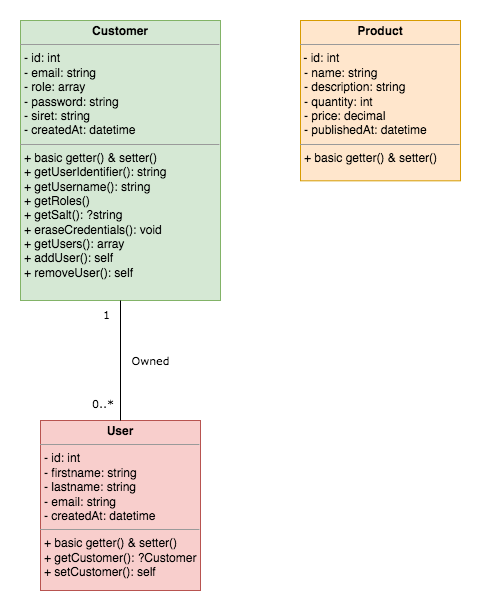

The diagram above was exported from draw.io. Its source (the exported page's mxGraphModel, read from the mxfile embedded in the PNG):
<mxGraphModel dx="-361" dy="1915" grid="1" gridSize="10" guides="1" tooltips="1" connect="1" arrows="1" fold="1" page="1" pageScale="1" pageWidth="827" pageHeight="1169" math="0" shadow="0">
  <root>
    <object label="" username="" id="WIyWlLk6GJQsqaUBKTNV-0">
      <mxCell />
    </object>
    <mxCell id="WIyWlLk6GJQsqaUBKTNV-1" parent="WIyWlLk6GJQsqaUBKTNV-0" />
    <mxCell id="ycg0weA_bOF6gm8kXY_V-13" value="&lt;p style=&quot;margin: 0px ; margin-top: 4px ; text-align: center&quot;&gt;&lt;b&gt;Customer&lt;/b&gt;&lt;/p&gt;&lt;hr size=&quot;1&quot;&gt;&lt;p style=&quot;margin: 0px ; margin-left: 4px&quot;&gt;- id: int&lt;/p&gt;&lt;p style=&quot;margin: 0px ; margin-left: 4px&quot;&gt;- email: string&lt;/p&gt;&lt;p style=&quot;margin: 0px 0px 0px 4px&quot;&gt;- role: array&lt;/p&gt;&lt;p style=&quot;margin: 0px ; margin-left: 4px&quot;&gt;&lt;span&gt;- password: string&lt;/span&gt;&lt;br&gt;&lt;/p&gt;&lt;p style=&quot;margin: 0px ; margin-left: 4px&quot;&gt;&lt;span&gt;- siret: string&lt;/span&gt;&lt;br&gt;&lt;/p&gt;&lt;p style=&quot;margin: 0px ; margin-left: 4px&quot;&gt;- createdAt: datetime&lt;/p&gt;&lt;hr size=&quot;1&quot;&gt;&lt;p style=&quot;margin: 0px 0px 0px 4px&quot;&gt;+ basic getter() &amp;amp; setter()&lt;/p&gt;&lt;p style=&quot;margin: 0px 0px 0px 4px&quot;&gt;+ getUserIdentifier(): string&lt;/p&gt;&lt;p style=&quot;margin: 0px 0px 0px 4px&quot;&gt;+ getUsername(): string&lt;/p&gt;&lt;p style=&quot;margin: 0px 0px 0px 4px&quot;&gt;+ getRoles()&lt;/p&gt;&lt;p style=&quot;margin: 0px 0px 0px 4px&quot;&gt;+ getSalt(): ?string&lt;/p&gt;&lt;p style=&quot;margin: 0px 0px 0px 4px&quot;&gt;+ eraseCredentials(): void&lt;/p&gt;&lt;p style=&quot;margin: 0px 0px 0px 4px&quot;&gt;+ getUsers(): array&lt;/p&gt;&lt;p style=&quot;margin: 0px 0px 0px 4px&quot;&gt;+ addUser(): self&lt;/p&gt;&lt;p style=&quot;margin: 0px 0px 0px 4px&quot;&gt;+ removeUser(): self&lt;/p&gt;" style="verticalAlign=top;align=left;overflow=fill;fontSize=12;fontFamily=Helvetica;html=1;labelBackgroundColor=none;fillColor=#d5e8d4;strokeColor=#82b366;" parent="WIyWlLk6GJQsqaUBKTNV-1" vertex="1">
      <mxGeometry x="1000" y="-120" width="200" height="280" as="geometry" />
    </mxCell>
    <mxCell id="ycg0weA_bOF6gm8kXY_V-15" value="&lt;p style=&quot;margin: 0px ; margin-top: 4px ; text-align: center&quot;&gt;&lt;b&gt;User&lt;/b&gt;&lt;/p&gt;&lt;hr size=&quot;1&quot;&gt;&lt;p style=&quot;margin: 0px ; margin-left: 4px&quot;&gt;- id: int&lt;/p&gt;&lt;p style=&quot;margin: 0px ; margin-left: 4px&quot;&gt;&lt;span&gt;- firstname: string&lt;/span&gt;&lt;br&gt;&lt;/p&gt;&lt;p style=&quot;margin: 0px ; margin-left: 4px&quot;&gt;- lastname: string&lt;/p&gt;&lt;p style=&quot;margin: 0px ; margin-left: 4px&quot;&gt;- email: string&lt;/p&gt;&lt;p style=&quot;margin: 0px ; margin-left: 4px&quot;&gt;- createdAt: datetime&lt;/p&gt;&lt;hr size=&quot;1&quot;&gt;&lt;p style=&quot;margin: 0px 0px 0px 4px&quot;&gt;+ basic getter() &amp;amp; setter()&lt;/p&gt;&lt;p style=&quot;margin: 0px 0px 0px 4px&quot;&gt;+ getCustomer(): ?Customer&lt;/p&gt;&lt;p style=&quot;margin: 0px 0px 0px 4px&quot;&gt;+ setCustomer(): self&lt;/p&gt;" style="verticalAlign=top;align=left;overflow=fill;fontSize=12;fontFamily=Helvetica;html=1;labelBackgroundColor=none;fillColor=#f8cecc;strokeColor=#b85450;" parent="WIyWlLk6GJQsqaUBKTNV-1" vertex="1">
      <mxGeometry x="1020" y="280" width="160" height="170" as="geometry" />
    </mxCell>
    <mxCell id="ycg0weA_bOF6gm8kXY_V-33" value="Owned" style="endArrow=none;html=1;endSize=12;startArrow=none;startSize=14;startFill=0;edgeStyle=orthogonalEdgeStyle;rounded=0;fontFamily=Verdana;exitX=0.5;exitY=0;exitDx=0;exitDy=0;endFill=0;entryX=0.5;entryY=1;entryDx=0;entryDy=0;" parent="WIyWlLk6GJQsqaUBKTNV-1" source="ycg0weA_bOF6gm8kXY_V-15" target="ycg0weA_bOF6gm8kXY_V-13" edge="1">
      <mxGeometry x="0.0026" y="-30" relative="1" as="geometry">
        <mxPoint x="810" y="390" as="sourcePoint" />
        <mxPoint x="930" y="390" as="targetPoint" />
        <mxPoint as="offset" />
      </mxGeometry>
    </mxCell>
    <mxCell id="ycg0weA_bOF6gm8kXY_V-34" value="0..*" style="edgeLabel;resizable=0;html=1;align=left;verticalAlign=top;labelBackgroundColor=none;fontFamily=Verdana;" parent="ycg0weA_bOF6gm8kXY_V-33" connectable="0" vertex="1">
      <mxGeometry x="-1" relative="1" as="geometry">
        <mxPoint x="-30" y="-30" as="offset" />
      </mxGeometry>
    </mxCell>
    <mxCell id="ycg0weA_bOF6gm8kXY_V-35" value="1" style="edgeLabel;resizable=0;html=1;align=right;verticalAlign=top;labelBackgroundColor=none;fontFamily=Verdana;" parent="ycg0weA_bOF6gm8kXY_V-33" connectable="0" vertex="1">
      <mxGeometry x="1" relative="1" as="geometry">
        <mxPoint x="-10" y="1" as="offset" />
      </mxGeometry>
    </mxCell>
    <mxCell id="XnNIg3Zeu-T3qbuECZG2-0" value="&lt;p style=&quot;margin: 0px ; margin-top: 4px ; text-align: center&quot;&gt;&lt;b&gt;Product&lt;/b&gt;&lt;/p&gt;&lt;hr size=&quot;1&quot;&gt;&amp;nbsp;- id: int&lt;p style=&quot;margin: 0px ; margin-left: 4px&quot;&gt;- name: string&lt;/p&gt;&lt;p style=&quot;margin: 0px ; margin-left: 4px&quot;&gt;- description: string&lt;/p&gt;&lt;p style=&quot;margin: 0px ; margin-left: 4px&quot;&gt;- quantity: int&lt;/p&gt;&lt;p style=&quot;margin: 0px ; margin-left: 4px&quot;&gt;- price: decimal&lt;/p&gt;&lt;p style=&quot;margin: 0px ; margin-left: 4px&quot;&gt;- publishedAt: datetime&lt;/p&gt;&lt;hr size=&quot;1&quot;&gt;&lt;p style=&quot;margin: 0px 0px 0px 4px&quot;&gt;+ basic getter() &amp;amp; setter()&lt;/p&gt;" style="verticalAlign=top;align=left;overflow=fill;fontSize=12;fontFamily=Helvetica;html=1;labelBackgroundColor=none;fillColor=#ffe6cc;strokeColor=#d79b00;" vertex="1" parent="WIyWlLk6GJQsqaUBKTNV-1">
      <mxGeometry x="1280" y="-120" width="160" height="160.31" as="geometry" />
    </mxCell>
  </root>
</mxGraphModel>